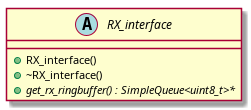

The diagram above was rendered by PlantUML. Its source (embedded in the PNG):
@startuml






abstract class RX_interface {
	+RX_interface()
	+~RX_interface()
	+{abstract} get_rx_ringbuffer() : SimpleQueue<uint8_t>*
}






















@enduml